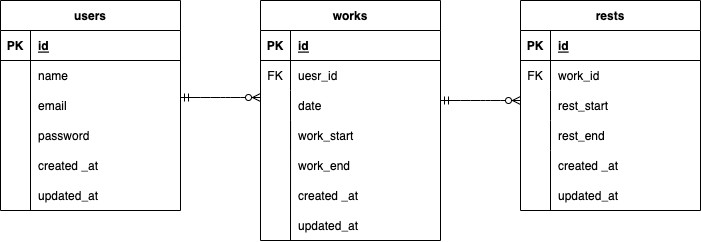

The diagram above was exported from draw.io. Its source (the exported page's mxGraphModel, read from the mxfile embedded in the PNG):
<mxGraphModel dx="493" dy="515" grid="1" gridSize="10" guides="1" tooltips="1" connect="1" arrows="1" fold="1" page="1" pageScale="1" pageWidth="827" pageHeight="1169" math="0" shadow="0">
  <root>
    <mxCell id="0" />
    <mxCell id="1" parent="0" />
    <mxCell id="15" value="work_end" style="shape=partialRectangle;connectable=0;fillColor=none;top=0;left=0;bottom=0;right=0;align=left;spacingLeft=6;overflow=hidden;" parent="1" vertex="1">
      <mxGeometry x="310" y="450" width="150" height="30" as="geometry">
        <mxRectangle width="150" height="30" as="alternateBounds" />
      </mxGeometry>
    </mxCell>
    <mxCell id="21" value="" style="endArrow=none;html=1;rounded=0;" parent="1" edge="1">
      <mxGeometry relative="1" as="geometry">
        <mxPoint x="50" y="380" as="sourcePoint" />
        <mxPoint x="50" y="510" as="targetPoint" />
      </mxGeometry>
    </mxCell>
    <mxCell id="38" value="works" style="shape=table;startSize=30;container=1;collapsible=1;childLayout=tableLayout;fixedRows=1;rowLines=0;fontStyle=1;align=center;resizeLast=1;" parent="1" vertex="1">
      <mxGeometry x="280" y="300" width="180" height="240" as="geometry" />
    </mxCell>
    <mxCell id="39" value="" style="shape=tableRow;horizontal=0;startSize=0;swimlaneHead=0;swimlaneBody=0;fillColor=none;collapsible=0;dropTarget=0;points=[[0,0.5],[1,0.5]];portConstraint=eastwest;top=0;left=0;right=0;bottom=1;" parent="38" vertex="1">
      <mxGeometry y="30" width="180" height="30" as="geometry" />
    </mxCell>
    <mxCell id="40" value="PK" style="shape=partialRectangle;connectable=0;fillColor=none;top=0;left=0;bottom=0;right=0;fontStyle=1;overflow=hidden;" parent="39" vertex="1">
      <mxGeometry width="30" height="30" as="geometry">
        <mxRectangle width="30" height="30" as="alternateBounds" />
      </mxGeometry>
    </mxCell>
    <mxCell id="41" value="id" style="shape=partialRectangle;connectable=0;fillColor=none;top=0;left=0;bottom=0;right=0;align=left;spacingLeft=6;fontStyle=5;overflow=hidden;" parent="39" vertex="1">
      <mxGeometry x="30" width="150" height="30" as="geometry">
        <mxRectangle width="150" height="30" as="alternateBounds" />
      </mxGeometry>
    </mxCell>
    <mxCell id="42" value="" style="shape=tableRow;horizontal=0;startSize=0;swimlaneHead=0;swimlaneBody=0;fillColor=none;collapsible=0;dropTarget=0;points=[[0,0.5],[1,0.5]];portConstraint=eastwest;top=0;left=0;right=0;bottom=0;" parent="38" vertex="1">
      <mxGeometry y="60" width="180" height="30" as="geometry" />
    </mxCell>
    <mxCell id="43" value="FK" style="shape=partialRectangle;connectable=0;fillColor=none;top=0;left=0;bottom=0;right=0;editable=1;overflow=hidden;" parent="42" vertex="1">
      <mxGeometry width="30" height="30" as="geometry">
        <mxRectangle width="30" height="30" as="alternateBounds" />
      </mxGeometry>
    </mxCell>
    <mxCell id="44" value="uesr_id" style="shape=partialRectangle;connectable=0;fillColor=none;top=0;left=0;bottom=0;right=0;align=left;spacingLeft=6;overflow=hidden;" parent="42" vertex="1">
      <mxGeometry x="30" width="150" height="30" as="geometry">
        <mxRectangle width="150" height="30" as="alternateBounds" />
      </mxGeometry>
    </mxCell>
    <mxCell id="45" value="" style="shape=tableRow;horizontal=0;startSize=0;swimlaneHead=0;swimlaneBody=0;fillColor=none;collapsible=0;dropTarget=0;points=[[0,0.5],[1,0.5]];portConstraint=eastwest;top=0;left=0;right=0;bottom=0;" parent="38" vertex="1">
      <mxGeometry y="90" width="180" height="30" as="geometry" />
    </mxCell>
    <mxCell id="46" value="" style="shape=partialRectangle;connectable=0;fillColor=none;top=0;left=0;bottom=0;right=0;editable=1;overflow=hidden;" parent="45" vertex="1">
      <mxGeometry width="30" height="30" as="geometry">
        <mxRectangle width="30" height="30" as="alternateBounds" />
      </mxGeometry>
    </mxCell>
    <mxCell id="47" value="date" style="shape=partialRectangle;connectable=0;fillColor=none;top=0;left=0;bottom=0;right=0;align=left;spacingLeft=6;overflow=hidden;" parent="45" vertex="1">
      <mxGeometry x="30" width="150" height="30" as="geometry">
        <mxRectangle width="150" height="30" as="alternateBounds" />
      </mxGeometry>
    </mxCell>
    <mxCell id="48" value="" style="shape=tableRow;horizontal=0;startSize=0;swimlaneHead=0;swimlaneBody=0;fillColor=none;collapsible=0;dropTarget=0;points=[[0,0.5],[1,0.5]];portConstraint=eastwest;top=0;left=0;right=0;bottom=0;" parent="38" vertex="1">
      <mxGeometry y="120" width="180" height="30" as="geometry" />
    </mxCell>
    <mxCell id="49" value="" style="shape=partialRectangle;connectable=0;fillColor=none;top=0;left=0;bottom=0;right=0;editable=1;overflow=hidden;" parent="48" vertex="1">
      <mxGeometry width="30" height="30" as="geometry">
        <mxRectangle width="30" height="30" as="alternateBounds" />
      </mxGeometry>
    </mxCell>
    <mxCell id="50" value="work_start" style="shape=partialRectangle;connectable=0;fillColor=none;top=0;left=0;bottom=0;right=0;align=left;spacingLeft=6;overflow=hidden;" parent="48" vertex="1">
      <mxGeometry x="30" width="150" height="30" as="geometry">
        <mxRectangle width="150" height="30" as="alternateBounds" />
      </mxGeometry>
    </mxCell>
    <mxCell id="51" value="rests" style="shape=table;startSize=30;container=1;collapsible=1;childLayout=tableLayout;fixedRows=1;rowLines=0;fontStyle=1;align=center;resizeLast=1;" parent="1" vertex="1">
      <mxGeometry x="540" y="300" width="180" height="210" as="geometry" />
    </mxCell>
    <mxCell id="52" value="" style="shape=tableRow;horizontal=0;startSize=0;swimlaneHead=0;swimlaneBody=0;fillColor=none;collapsible=0;dropTarget=0;points=[[0,0.5],[1,0.5]];portConstraint=eastwest;top=0;left=0;right=0;bottom=1;" parent="51" vertex="1">
      <mxGeometry y="30" width="180" height="30" as="geometry" />
    </mxCell>
    <mxCell id="53" value="PK" style="shape=partialRectangle;connectable=0;fillColor=none;top=0;left=0;bottom=0;right=0;fontStyle=1;overflow=hidden;" parent="52" vertex="1">
      <mxGeometry width="30" height="30" as="geometry">
        <mxRectangle width="30" height="30" as="alternateBounds" />
      </mxGeometry>
    </mxCell>
    <mxCell id="54" value="id" style="shape=partialRectangle;connectable=0;fillColor=none;top=0;left=0;bottom=0;right=0;align=left;spacingLeft=6;fontStyle=5;overflow=hidden;" parent="52" vertex="1">
      <mxGeometry x="30" width="150" height="30" as="geometry">
        <mxRectangle width="150" height="30" as="alternateBounds" />
      </mxGeometry>
    </mxCell>
    <mxCell id="55" value="" style="shape=tableRow;horizontal=0;startSize=0;swimlaneHead=0;swimlaneBody=0;fillColor=none;collapsible=0;dropTarget=0;points=[[0,0.5],[1,0.5]];portConstraint=eastwest;top=0;left=0;right=0;bottom=0;" parent="51" vertex="1">
      <mxGeometry y="60" width="180" height="30" as="geometry" />
    </mxCell>
    <mxCell id="56" value="FK" style="shape=partialRectangle;connectable=0;fillColor=none;top=0;left=0;bottom=0;right=0;editable=1;overflow=hidden;" parent="55" vertex="1">
      <mxGeometry width="30" height="30" as="geometry">
        <mxRectangle width="30" height="30" as="alternateBounds" />
      </mxGeometry>
    </mxCell>
    <mxCell id="57" value="work_id" style="shape=partialRectangle;connectable=0;fillColor=none;top=0;left=0;bottom=0;right=0;align=left;spacingLeft=6;overflow=hidden;" parent="55" vertex="1">
      <mxGeometry x="30" width="150" height="30" as="geometry">
        <mxRectangle width="150" height="30" as="alternateBounds" />
      </mxGeometry>
    </mxCell>
    <mxCell id="58" value="" style="shape=tableRow;horizontal=0;startSize=0;swimlaneHead=0;swimlaneBody=0;fillColor=none;collapsible=0;dropTarget=0;points=[[0,0.5],[1,0.5]];portConstraint=eastwest;top=0;left=0;right=0;bottom=0;" parent="51" vertex="1">
      <mxGeometry y="90" width="180" height="30" as="geometry" />
    </mxCell>
    <mxCell id="59" value="" style="shape=partialRectangle;connectable=0;fillColor=none;top=0;left=0;bottom=0;right=0;editable=1;overflow=hidden;" parent="58" vertex="1">
      <mxGeometry width="30" height="30" as="geometry">
        <mxRectangle width="30" height="30" as="alternateBounds" />
      </mxGeometry>
    </mxCell>
    <mxCell id="60" value="rest_start" style="shape=partialRectangle;connectable=0;fillColor=none;top=0;left=0;bottom=0;right=0;align=left;spacingLeft=6;overflow=hidden;" parent="58" vertex="1">
      <mxGeometry x="30" width="150" height="30" as="geometry">
        <mxRectangle width="150" height="30" as="alternateBounds" />
      </mxGeometry>
    </mxCell>
    <mxCell id="61" value="" style="shape=tableRow;horizontal=0;startSize=0;swimlaneHead=0;swimlaneBody=0;fillColor=none;collapsible=0;dropTarget=0;points=[[0,0.5],[1,0.5]];portConstraint=eastwest;top=0;left=0;right=0;bottom=0;" parent="51" vertex="1">
      <mxGeometry y="120" width="180" height="30" as="geometry" />
    </mxCell>
    <mxCell id="62" value="" style="shape=partialRectangle;connectable=0;fillColor=none;top=0;left=0;bottom=0;right=0;editable=1;overflow=hidden;" parent="61" vertex="1">
      <mxGeometry width="30" height="30" as="geometry">
        <mxRectangle width="30" height="30" as="alternateBounds" />
      </mxGeometry>
    </mxCell>
    <mxCell id="63" value="rest_end" style="shape=partialRectangle;connectable=0;fillColor=none;top=0;left=0;bottom=0;right=0;align=left;spacingLeft=6;overflow=hidden;" parent="61" vertex="1">
      <mxGeometry x="30" width="150" height="30" as="geometry">
        <mxRectangle width="150" height="30" as="alternateBounds" />
      </mxGeometry>
    </mxCell>
    <mxCell id="77" value="" style="endArrow=none;html=1;rounded=0;exitX=0.167;exitY=0;exitDx=0;exitDy=0;exitPerimeter=0;" parent="1" source="48" edge="1">
      <mxGeometry relative="1" as="geometry">
        <mxPoint x="310" y="494.5" as="sourcePoint" />
        <mxPoint x="310" y="540" as="targetPoint" />
      </mxGeometry>
    </mxCell>
    <mxCell id="78" value="users" style="shape=table;startSize=30;container=1;collapsible=1;childLayout=tableLayout;fixedRows=1;rowLines=0;fontStyle=1;align=center;resizeLast=1;" parent="1" vertex="1">
      <mxGeometry x="20" y="300" width="180" height="210" as="geometry" />
    </mxCell>
    <mxCell id="79" value="" style="shape=tableRow;horizontal=0;startSize=0;swimlaneHead=0;swimlaneBody=0;fillColor=none;collapsible=0;dropTarget=0;points=[[0,0.5],[1,0.5]];portConstraint=eastwest;top=0;left=0;right=0;bottom=1;" parent="78" vertex="1">
      <mxGeometry y="30" width="180" height="30" as="geometry" />
    </mxCell>
    <mxCell id="80" value="PK" style="shape=partialRectangle;connectable=0;fillColor=none;top=0;left=0;bottom=0;right=0;fontStyle=1;overflow=hidden;" parent="79" vertex="1">
      <mxGeometry width="30" height="30" as="geometry">
        <mxRectangle width="30" height="30" as="alternateBounds" />
      </mxGeometry>
    </mxCell>
    <mxCell id="81" value="id" style="shape=partialRectangle;connectable=0;fillColor=none;top=0;left=0;bottom=0;right=0;align=left;spacingLeft=6;fontStyle=5;overflow=hidden;" parent="79" vertex="1">
      <mxGeometry x="30" width="150" height="30" as="geometry">
        <mxRectangle width="150" height="30" as="alternateBounds" />
      </mxGeometry>
    </mxCell>
    <mxCell id="82" value="" style="shape=tableRow;horizontal=0;startSize=0;swimlaneHead=0;swimlaneBody=0;fillColor=none;collapsible=0;dropTarget=0;points=[[0,0.5],[1,0.5]];portConstraint=eastwest;top=0;left=0;right=0;bottom=0;" parent="78" vertex="1">
      <mxGeometry y="60" width="180" height="30" as="geometry" />
    </mxCell>
    <mxCell id="83" value="" style="shape=partialRectangle;connectable=0;fillColor=none;top=0;left=0;bottom=0;right=0;editable=1;overflow=hidden;" parent="82" vertex="1">
      <mxGeometry width="30" height="30" as="geometry">
        <mxRectangle width="30" height="30" as="alternateBounds" />
      </mxGeometry>
    </mxCell>
    <mxCell id="84" value="name" style="shape=partialRectangle;connectable=0;fillColor=none;top=0;left=0;bottom=0;right=0;align=left;spacingLeft=6;overflow=hidden;" parent="82" vertex="1">
      <mxGeometry x="30" width="150" height="30" as="geometry">
        <mxRectangle width="150" height="30" as="alternateBounds" />
      </mxGeometry>
    </mxCell>
    <mxCell id="85" value="" style="shape=tableRow;horizontal=0;startSize=0;swimlaneHead=0;swimlaneBody=0;fillColor=none;collapsible=0;dropTarget=0;points=[[0,0.5],[1,0.5]];portConstraint=eastwest;top=0;left=0;right=0;bottom=0;" parent="78" vertex="1">
      <mxGeometry y="90" width="180" height="30" as="geometry" />
    </mxCell>
    <mxCell id="86" value="" style="shape=partialRectangle;connectable=0;fillColor=none;top=0;left=0;bottom=0;right=0;editable=1;overflow=hidden;" parent="85" vertex="1">
      <mxGeometry width="30" height="30" as="geometry">
        <mxRectangle width="30" height="30" as="alternateBounds" />
      </mxGeometry>
    </mxCell>
    <mxCell id="87" value="email" style="shape=partialRectangle;connectable=0;fillColor=none;top=0;left=0;bottom=0;right=0;align=left;spacingLeft=6;overflow=hidden;" parent="85" vertex="1">
      <mxGeometry x="30" width="150" height="30" as="geometry">
        <mxRectangle width="150" height="30" as="alternateBounds" />
      </mxGeometry>
    </mxCell>
    <mxCell id="88" value="" style="shape=tableRow;horizontal=0;startSize=0;swimlaneHead=0;swimlaneBody=0;fillColor=none;collapsible=0;dropTarget=0;points=[[0,0.5],[1,0.5]];portConstraint=eastwest;top=0;left=0;right=0;bottom=0;" parent="78" vertex="1">
      <mxGeometry y="120" width="180" height="30" as="geometry" />
    </mxCell>
    <mxCell id="89" value="" style="shape=partialRectangle;connectable=0;fillColor=none;top=0;left=0;bottom=0;right=0;editable=1;overflow=hidden;" parent="88" vertex="1">
      <mxGeometry width="30" height="30" as="geometry">
        <mxRectangle width="30" height="30" as="alternateBounds" />
      </mxGeometry>
    </mxCell>
    <mxCell id="90" value="password" style="shape=partialRectangle;connectable=0;fillColor=none;top=0;left=0;bottom=0;right=0;align=left;spacingLeft=6;overflow=hidden;" parent="88" vertex="1">
      <mxGeometry x="30" width="150" height="30" as="geometry">
        <mxRectangle width="150" height="30" as="alternateBounds" />
      </mxGeometry>
    </mxCell>
    <mxCell id="100" value="" style="edgeStyle=entityRelationEdgeStyle;fontSize=12;html=1;endArrow=ERzeroToMany;startArrow=ERmandOne;fontColor=#FFFFFF;" parent="1" edge="1">
      <mxGeometry width="100" height="100" relative="1" as="geometry">
        <mxPoint x="200" y="397" as="sourcePoint" />
        <mxPoint x="280" y="397" as="targetPoint" />
      </mxGeometry>
    </mxCell>
    <mxCell id="101" value="created _at" style="shape=partialRectangle;connectable=0;fillColor=none;top=0;left=0;bottom=0;right=0;align=left;spacingLeft=6;overflow=hidden;" parent="1" vertex="1">
      <mxGeometry x="50" y="450" width="150" height="30" as="geometry">
        <mxRectangle width="150" height="30" as="alternateBounds" />
      </mxGeometry>
    </mxCell>
    <mxCell id="103" value="created _at" style="shape=partialRectangle;connectable=0;fillColor=none;top=0;left=0;bottom=0;right=0;align=left;spacingLeft=6;overflow=hidden;" parent="1" vertex="1">
      <mxGeometry x="310" y="480" width="150" height="30" as="geometry">
        <mxRectangle width="150" height="30" as="alternateBounds" />
      </mxGeometry>
    </mxCell>
    <mxCell id="106" value="updated_at" style="shape=partialRectangle;connectable=0;fillColor=none;top=0;left=0;bottom=0;right=0;align=left;spacingLeft=6;overflow=hidden;" parent="1" vertex="1">
      <mxGeometry x="310" y="510" width="150" height="30" as="geometry">
        <mxRectangle width="150" height="30" as="alternateBounds" />
      </mxGeometry>
    </mxCell>
    <mxCell id="107" value="updated_at" style="shape=partialRectangle;connectable=0;fillColor=none;top=0;left=0;bottom=0;right=0;align=left;spacingLeft=6;overflow=hidden;" parent="1" vertex="1">
      <mxGeometry x="50" y="480" width="150" height="30" as="geometry">
        <mxRectangle width="150" height="30" as="alternateBounds" />
      </mxGeometry>
    </mxCell>
    <mxCell id="110" value="created _at" style="shape=partialRectangle;connectable=0;fillColor=none;top=0;left=0;bottom=0;right=0;align=left;spacingLeft=6;overflow=hidden;" parent="1" vertex="1">
      <mxGeometry x="570" y="450" width="150" height="30" as="geometry">
        <mxRectangle width="150" height="30" as="alternateBounds" />
      </mxGeometry>
    </mxCell>
    <mxCell id="111" value="updated_at" style="shape=partialRectangle;connectable=0;fillColor=none;top=0;left=0;bottom=0;right=0;align=left;spacingLeft=6;overflow=hidden;" parent="1" vertex="1">
      <mxGeometry x="570" y="480" width="150" height="30" as="geometry">
        <mxRectangle width="150" height="30" as="alternateBounds" />
      </mxGeometry>
    </mxCell>
    <mxCell id="112" value="" style="endArrow=none;html=1;rounded=0;" parent="1" edge="1">
      <mxGeometry relative="1" as="geometry">
        <mxPoint x="570" y="450" as="sourcePoint" />
        <mxPoint x="570" y="510" as="targetPoint" />
      </mxGeometry>
    </mxCell>
    <mxCell id="113" value="" style="edgeStyle=entityRelationEdgeStyle;fontSize=12;html=1;endArrow=ERzeroToMany;startArrow=ERmandOne;fontColor=#FFFFFF;" parent="1" edge="1">
      <mxGeometry width="100" height="100" relative="1" as="geometry">
        <mxPoint x="460" y="400" as="sourcePoint" />
        <mxPoint x="540" y="400" as="targetPoint" />
      </mxGeometry>
    </mxCell>
  </root>
</mxGraphModel>